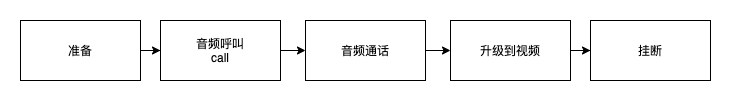

The diagram above was exported from draw.io. Its source (the exported page's mxGraphModel, read from the mxfile embedded in the PNG):
<mxGraphModel dx="1186" dy="615" grid="1" gridSize="10" guides="1" tooltips="1" connect="1" arrows="1" fold="1" page="1" pageScale="1" pageWidth="1169" pageHeight="827" math="0" shadow="0">
  <root>
    <mxCell id="0" />
    <mxCell id="1" parent="0" />
    <mxCell id="2" value="" style="edgeStyle=orthogonalEdgeStyle;rounded=0;orthogonalLoop=1;jettySize=auto;html=1;" edge="1" source="3" target="5" parent="1">
      <mxGeometry relative="1" as="geometry" />
    </mxCell>
    <mxCell id="3" value="准备" style="rounded=0;whiteSpace=wrap;html=1;" vertex="1" parent="1">
      <mxGeometry x="40" y="40" width="120" height="60" as="geometry" />
    </mxCell>
    <mxCell id="4" value="" style="edgeStyle=orthogonalEdgeStyle;rounded=0;orthogonalLoop=1;jettySize=auto;html=1;" edge="1" source="5" target="7" parent="1">
      <mxGeometry relative="1" as="geometry" />
    </mxCell>
    <mxCell id="5" value="&lt;span&gt;音频呼叫&lt;/span&gt;&lt;br&gt;&lt;span&gt;call&lt;/span&gt;" style="whiteSpace=wrap;html=1;rounded=0;" vertex="1" parent="1">
      <mxGeometry x="180" y="40" width="120" height="60" as="geometry" />
    </mxCell>
    <mxCell id="6" value="" style="edgeStyle=orthogonalEdgeStyle;rounded=0;orthogonalLoop=1;jettySize=auto;html=1;" edge="1" source="7" target="9" parent="1">
      <mxGeometry relative="1" as="geometry" />
    </mxCell>
    <mxCell id="7" value="&lt;span&gt;音频通话&lt;/span&gt;" style="whiteSpace=wrap;html=1;rounded=0;" vertex="1" parent="1">
      <mxGeometry x="325" y="40" width="120" height="60" as="geometry" />
    </mxCell>
    <mxCell id="8" value="" style="edgeStyle=orthogonalEdgeStyle;rounded=0;orthogonalLoop=1;jettySize=auto;html=1;" edge="1" source="9" target="10" parent="1">
      <mxGeometry relative="1" as="geometry" />
    </mxCell>
    <mxCell id="9" value="&lt;span&gt;升级到视频&lt;/span&gt;" style="whiteSpace=wrap;html=1;rounded=0;" vertex="1" parent="1">
      <mxGeometry x="470" y="40" width="120" height="60" as="geometry" />
    </mxCell>
    <mxCell id="10" value="&lt;span&gt;挂断&lt;/span&gt;" style="whiteSpace=wrap;html=1;rounded=0;" vertex="1" parent="1">
      <mxGeometry x="610" y="40" width="120" height="60" as="geometry" />
    </mxCell>
  </root>
</mxGraphModel>